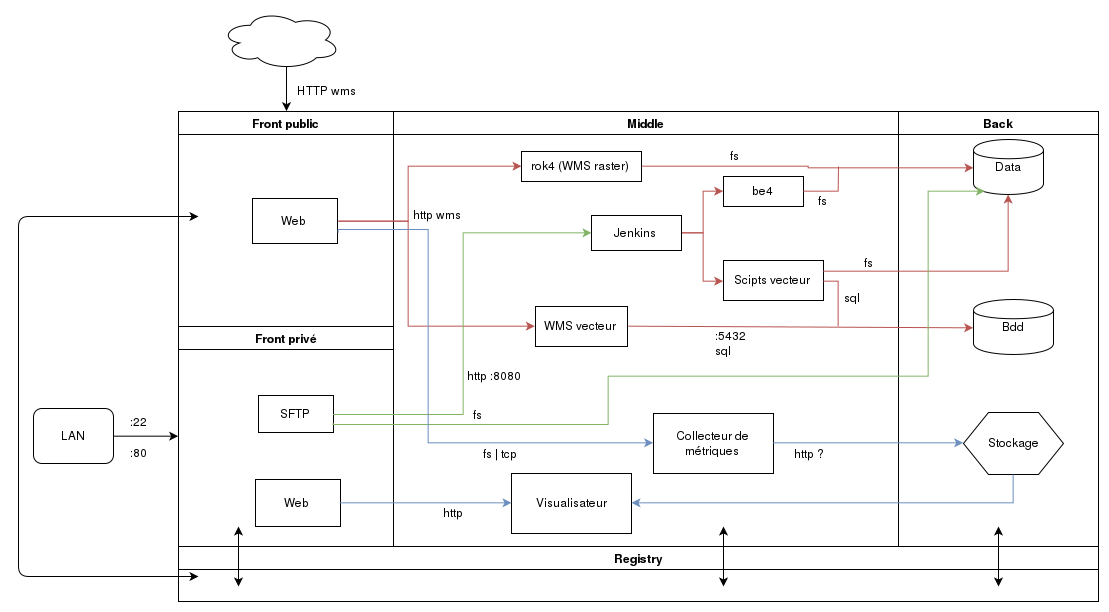

The diagram above was exported from draw.io. Its source (the exported page's mxGraphModel, read from the mxfile embedded in the PNG):
<mxGraphModel dx="1717" dy="1137" grid="1" gridSize="10" guides="1" tooltips="1" connect="1" arrows="1" fold="1" page="0" pageScale="1" pageWidth="1169" pageHeight="826" background="#ffffff" math="0" shadow="0">
  <root>
    <mxCell id="0" style=";html=1;" />
    <mxCell id="1" style=";html=1;" parent="0" />
    <mxCell id="2" value="Front public" style="swimlane;whiteSpace=wrap;html=1;startSize=23;" parent="1" vertex="1">
      <mxGeometry x="150" y="265" width="215" height="215" as="geometry" />
    </mxCell>
    <mxCell id="7" value="Web" style="text;html=1;fillColor=#ffffff;strokeColor=#000000;align=center;verticalAlign=middle;" parent="2" vertex="1">
      <mxGeometry x="74" y="87" width="85" height="45" as="geometry" />
    </mxCell>
    <mxCell id="4" value="Back" style="swimlane;whiteSpace=wrap;html=1;" parent="1" vertex="1">
      <mxGeometry x="870" y="265" width="200" height="435" as="geometry" />
    </mxCell>
    <mxCell id="43" value="Data" style="shape=cylinder;whiteSpace=wrap;html=1;" vertex="1" parent="4">
      <mxGeometry x="75" y="28" width="70" height="55" as="geometry" />
    </mxCell>
    <mxCell id="44" value="Bdd" style="shape=cylinder;whiteSpace=wrap;html=1;" vertex="1" parent="4">
      <mxGeometry x="75" y="188" width="80" height="55" as="geometry" />
    </mxCell>
    <mxCell id="45" value="Stockage" style="shape=hexagon;perimeter=hexagonPerimeter;whiteSpace=wrap;html=1;" vertex="1" parent="4">
      <mxGeometry x="65" y="301" width="100" height="62" as="geometry" />
    </mxCell>
    <mxCell id="54" style="edgeStyle=orthogonalEdgeStyle;rounded=0;html=1;exitX=0.55;exitY=0.95;exitPerimeter=0;entryX=0.5;entryY=0;jettySize=auto;orthogonalLoop=1;" edge="1" parent="1" source="42" target="2">
      <mxGeometry relative="1" as="geometry" />
    </mxCell>
    <mxCell id="42" value="" style="ellipse;shape=cloud;whiteSpace=wrap;html=1;" vertex="1" parent="1">
      <mxGeometry x="192" y="164" width="120" height="59" as="geometry" />
    </mxCell>
    <mxCell id="47" value="Front privé" style="swimlane;whiteSpace=wrap;html=1;startSize=23;" vertex="1" parent="1">
      <mxGeometry x="150" y="480" width="215" height="220" as="geometry">
        <mxRectangle x="150" y="480" width="90" height="23" as="alternateBounds" />
      </mxGeometry>
    </mxCell>
    <mxCell id="48" value="Web" style="text;html=1;fillColor=#ffffff;strokeColor=#000000;align=center;verticalAlign=middle;direction=west;" vertex="1" parent="47">
      <mxGeometry x="77" y="153" width="85" height="47" as="geometry" />
    </mxCell>
    <mxCell id="50" value="SFTP" style="text;html=1;fillColor=#ffffff;strokeColor=#000000;align=center;verticalAlign=middle;" vertex="1" parent="47">
      <mxGeometry x="80" y="69" width="75" height="37" as="geometry" />
    </mxCell>
    <mxCell id="52" value="LAN" style="rounded=1;whiteSpace=wrap;html=1;" vertex="1" parent="1">
      <mxGeometry x="5" y="562" width="80" height="55" as="geometry" />
    </mxCell>
    <mxCell id="55" value="HTTP wms" style="text;html=1;resizable=0;points=[];autosize=1;align=left;verticalAlign=top;spacingTop=-4;" vertex="1" parent="1">
      <mxGeometry x="267" y="235" width="70" height="20" as="geometry" />
    </mxCell>
    <mxCell id="57" value="" style="endArrow=classic;html=1;exitX=1;exitY=0.5;entryX=0;entryY=0.5;" edge="1" parent="1" source="52" target="47">
      <mxGeometry width="50" height="50" relative="1" as="geometry">
        <mxPoint x="-90" y="910" as="sourcePoint" />
        <mxPoint x="-40" y="860" as="targetPoint" />
      </mxGeometry>
    </mxCell>
    <mxCell id="58" value=":80" style="text;html=1;resizable=0;points=[];autosize=1;align=left;verticalAlign=top;spacingTop=-4;direction=west;" vertex="1" parent="1">
      <mxGeometry x="100" y="597" width="30" height="20" as="geometry" />
    </mxCell>
    <mxCell id="59" value=":22" style="text;html=1;resizable=0;points=[];autosize=1;align=left;verticalAlign=top;spacingTop=-4;" vertex="1" parent="1">
      <mxGeometry x="100" y="566" width="30" height="20" as="geometry" />
    </mxCell>
    <mxCell id="60" value="Registry" style="swimlane;whiteSpace=wrap;html=1;" vertex="1" parent="1">
      <mxGeometry x="150" y="700" width="920" height="55" as="geometry" />
    </mxCell>
    <mxCell id="66" value="" style="endArrow=classic;startArrow=classic;html=1;" edge="1" parent="1">
      <mxGeometry width="50" height="50" relative="1" as="geometry">
        <mxPoint x="210" y="740" as="sourcePoint" />
        <mxPoint x="210" y="680" as="targetPoint" />
      </mxGeometry>
    </mxCell>
    <mxCell id="3" value="Middle" style="swimlane;whiteSpace=wrap;html=1;" parent="1" vertex="1">
      <mxGeometry x="365" y="265" width="505" height="435" as="geometry" />
    </mxCell>
    <mxCell id="15" value="rok4 (WMS raster)" style="text;html=1;fillColor=#ffffff;strokeColor=#000000;align=center;verticalAlign=middle;" parent="3" vertex="1">
      <mxGeometry x="128" y="40" width="120" height="30" as="geometry" />
    </mxCell>
    <mxCell id="16" value="WMS vecteur" style="text;html=1;fillColor=#ffffff;strokeColor=#000000;align=center;verticalAlign=middle;" parent="3" vertex="1">
      <mxGeometry x="142" y="195" width="92" height="40" as="geometry" />
    </mxCell>
    <mxCell id="81" style="edgeStyle=orthogonalEdgeStyle;rounded=0;html=1;exitX=1;exitY=0.5;entryX=0;entryY=0.5;endArrow=classic;endFill=1;jettySize=auto;orthogonalLoop=1;fillColor=#f8cecc;strokeColor=#b85450;gradientColor=#ea6b66;" edge="1" parent="3" source="18" target="70">
      <mxGeometry relative="1" as="geometry" />
    </mxCell>
    <mxCell id="96" style="edgeStyle=orthogonalEdgeStyle;rounded=0;html=1;exitX=1;exitY=0.5;entryX=0;entryY=0.5;endArrow=classic;endFill=1;jettySize=auto;orthogonalLoop=1;fillColor=#f8cecc;strokeColor=#b85450;gradientColor=#ea6b66;" edge="1" parent="3" source="18" target="69">
      <mxGeometry relative="1" as="geometry" />
    </mxCell>
    <mxCell id="18" value="Jenkins" style="text;html=1;fillColor=#ffffff;strokeColor=#000000;align=center;verticalAlign=middle;" parent="3" vertex="1">
      <mxGeometry x="198" y="104" width="90" height="35" as="geometry" />
    </mxCell>
    <mxCell id="70" value="be4" style="text;html=1;fillColor=#ffffff;strokeColor=#000000;align=center;verticalAlign=middle;" vertex="1" parent="3">
      <mxGeometry x="330" y="65" width="80" height="30" as="geometry" />
    </mxCell>
    <mxCell id="69" value="Scipts vecteur" style="text;html=1;fillColor=#ffffff;strokeColor=#000000;align=center;verticalAlign=middle;" vertex="1" parent="3">
      <mxGeometry x="330" y="149" width="100" height="40" as="geometry" />
    </mxCell>
    <mxCell id="67" value="" style="endArrow=classic;startArrow=classic;html=1;" edge="1" parent="3">
      <mxGeometry width="50" height="50" relative="1" as="geometry">
        <mxPoint x="330" y="475" as="sourcePoint" />
        <mxPoint x="330" y="415" as="targetPoint" />
      </mxGeometry>
    </mxCell>
    <mxCell id="87" value="http wms" style="text;html=1;resizable=0;points=[];autosize=1;align=left;verticalAlign=top;spacingTop=-4;" vertex="1" parent="3">
      <mxGeometry x="18" y="94" width="60" height="20" as="geometry" />
    </mxCell>
    <mxCell id="88" value=":5432&lt;br&gt;sql" style="text;html=1;resizable=0;points=[];autosize=1;align=left;verticalAlign=top;spacingTop=-4;" vertex="1" parent="3">
      <mxGeometry x="320" y="215" width="50" height="30" as="geometry" />
    </mxCell>
    <mxCell id="89" value="sql" style="text;html=1;resizable=0;points=[];autosize=1;align=left;verticalAlign=top;spacingTop=-4;" vertex="1" parent="3">
      <mxGeometry x="449" y="177" width="30" height="20" as="geometry" />
    </mxCell>
    <mxCell id="90" value="fs" style="text;html=1;resizable=0;points=[];autosize=1;align=left;verticalAlign=top;spacingTop=-4;" vertex="1" parent="3">
      <mxGeometry x="423" y="80" width="20" height="20" as="geometry" />
    </mxCell>
    <mxCell id="91" value="http :8080" style="text;html=1;resizable=0;points=[];autosize=1;align=left;verticalAlign=top;spacingTop=-4;" vertex="1" parent="3">
      <mxGeometry x="72" y="255" width="70" height="20" as="geometry" />
    </mxCell>
    <mxCell id="98" value="fs" style="text;html=1;resizable=0;points=[];autosize=1;align=left;verticalAlign=top;spacingTop=-4;" vertex="1" parent="3">
      <mxGeometry x="335" y="35" width="20" height="20" as="geometry" />
    </mxCell>
    <mxCell id="92" value="fs" style="text;html=1;resizable=0;points=[];autosize=1;align=left;verticalAlign=top;spacingTop=-4;" vertex="1" parent="3">
      <mxGeometry x="78" y="294" width="20" height="20" as="geometry" />
    </mxCell>
    <mxCell id="104" value="Collecteur de métriques" style="whiteSpace=wrap;html=1;" vertex="1" parent="3">
      <mxGeometry x="260" y="302" width="120" height="60" as="geometry" />
    </mxCell>
    <mxCell id="106" value="Visualisateur" style="whiteSpace=wrap;html=1;" vertex="1" parent="3">
      <mxGeometry x="118" y="362" width="120" height="60" as="geometry" />
    </mxCell>
    <mxCell id="108" value="fs | tcp" style="text;html=1;resizable=0;points=[];autosize=1;align=left;verticalAlign=top;spacingTop=-4;" vertex="1" parent="3">
      <mxGeometry x="88" y="333" width="50" height="20" as="geometry" />
    </mxCell>
    <mxCell id="110" value="http ?" style="text;html=1;resizable=0;points=[];autosize=1;align=left;verticalAlign=top;spacingTop=-4;" vertex="1" parent="3">
      <mxGeometry x="399" y="333" width="50" height="20" as="geometry" />
    </mxCell>
    <mxCell id="100" value="fs" style="text;html=1;resizable=0;points=[];autosize=1;align=left;verticalAlign=top;spacingTop=-4;" vertex="1" parent="3">
      <mxGeometry x="469" y="142" width="20" height="20" as="geometry" />
    </mxCell>
    <mxCell id="77" style="edgeStyle=orthogonalEdgeStyle;rounded=0;html=1;exitX=1;exitY=0.5;entryX=0;entryY=0.5;endArrow=classic;endFill=1;jettySize=auto;orthogonalLoop=1;fillColor=#f8cecc;strokeColor=#b85450;gradientColor=#ea6b66;" edge="1" parent="1" source="7" target="15">
      <mxGeometry relative="1" as="geometry">
        <Array as="points">
          <mxPoint x="320" y="375" />
          <mxPoint x="380" y="375" />
          <mxPoint x="380" y="320" />
        </Array>
      </mxGeometry>
    </mxCell>
    <mxCell id="78" style="edgeStyle=orthogonalEdgeStyle;rounded=0;html=1;exitX=1;exitY=0.5;entryX=0;entryY=0.5;endArrow=classic;endFill=1;jettySize=auto;orthogonalLoop=1;fillColor=#f8cecc;strokeColor=#b85450;gradientColor=#ea6b66;" edge="1" parent="1" source="7" target="16">
      <mxGeometry relative="1" as="geometry">
        <Array as="points">
          <mxPoint x="320" y="375" />
          <mxPoint x="380" y="375" />
          <mxPoint x="380" y="480" />
        </Array>
      </mxGeometry>
    </mxCell>
    <mxCell id="79" style="edgeStyle=orthogonalEdgeStyle;rounded=0;html=1;exitX=1;exitY=0.5;endArrow=classic;endFill=1;jettySize=auto;orthogonalLoop=1;fillColor=#f8cecc;strokeColor=#b85450;gradientColor=#ea6b66;" edge="1" parent="1" source="15" target="43">
      <mxGeometry relative="1" as="geometry" />
    </mxCell>
    <mxCell id="71" value="" style="endArrow=classic;html=1;exitX=1;exitY=0.5;entryX=0;entryY=0.5;fillColor=#f8cecc;strokeColor=#b85450;gradientColor=#ea6b66;" edge="1" parent="1" source="16" target="44">
      <mxGeometry width="50" height="50" relative="1" as="geometry">
        <mxPoint x="-90" y="970" as="sourcePoint" />
        <mxPoint x="-40" y="920" as="targetPoint" />
      </mxGeometry>
    </mxCell>
    <mxCell id="84" style="edgeStyle=orthogonalEdgeStyle;rounded=0;html=1;exitX=1;exitY=0.5;endArrow=none;endFill=0;jettySize=auto;orthogonalLoop=1;fillColor=#f8cecc;strokeColor=#b85450;gradientColor=#ea6b66;" edge="1" parent="1" source="69">
      <mxGeometry relative="1" as="geometry">
        <mxPoint x="810" y="480" as="targetPoint" />
        <Array as="points">
          <mxPoint x="810" y="434" />
        </Array>
      </mxGeometry>
    </mxCell>
    <mxCell id="85" style="edgeStyle=orthogonalEdgeStyle;rounded=0;html=1;exitX=1;exitY=0.5;entryX=0;entryY=0.5;endArrow=classic;endFill=1;jettySize=auto;orthogonalLoop=1;fillColor=#d5e8d4;strokeColor=#82b366;gradientColor=#97d077;" edge="1" parent="1" source="50" target="18">
      <mxGeometry relative="1" as="geometry" />
    </mxCell>
    <mxCell id="97" style="edgeStyle=orthogonalEdgeStyle;rounded=0;html=1;exitX=1;exitY=0.5;endArrow=none;endFill=0;jettySize=auto;orthogonalLoop=1;fillColor=#f8cecc;strokeColor=#b85450;gradientColor=#ea6b66;" edge="1" parent="1" source="70">
      <mxGeometry relative="1" as="geometry">
        <mxPoint x="810" y="320" as="targetPoint" />
      </mxGeometry>
    </mxCell>
    <mxCell id="99" style="edgeStyle=orthogonalEdgeStyle;rounded=0;html=1;exitX=1;exitY=0.25;entryX=0.5;entryY=1;endArrow=classic;endFill=1;jettySize=auto;orthogonalLoop=1;fillColor=#f8cecc;strokeColor=#b85450;gradientColor=#ea6b66;" edge="1" parent="1" source="69" target="43">
      <mxGeometry relative="1" as="geometry">
        <Array as="points">
          <mxPoint x="980" y="424" />
        </Array>
      </mxGeometry>
    </mxCell>
    <mxCell id="102" style="edgeStyle=orthogonalEdgeStyle;rounded=0;html=1;exitX=1;exitY=0.75;entryX=0.15;entryY=0.95;entryPerimeter=0;endArrow=classic;endFill=1;jettySize=auto;orthogonalLoop=1;fillColor=#d5e8d4;strokeColor=#82b366;gradientColor=#97d077;" edge="1" parent="1" source="50" target="43">
      <mxGeometry relative="1" as="geometry">
        <Array as="points">
          <mxPoint x="580" y="578" />
          <mxPoint x="580" y="530" />
          <mxPoint x="900" y="530" />
          <mxPoint x="900" y="345" />
        </Array>
      </mxGeometry>
    </mxCell>
    <mxCell id="107" style="edgeStyle=orthogonalEdgeStyle;rounded=0;html=1;exitX=1;exitY=0.75;entryX=0;entryY=0.5;endArrow=classic;endFill=1;jettySize=auto;orthogonalLoop=1;fillColor=#dae8fc;strokeColor=#6c8ebf;gradientColor=#7ea6e0;" edge="1" parent="1" source="7" target="104">
      <mxGeometry relative="1" as="geometry">
        <Array as="points">
          <mxPoint x="309" y="383" />
          <mxPoint x="400" y="383" />
          <mxPoint x="400" y="597" />
        </Array>
      </mxGeometry>
    </mxCell>
    <mxCell id="109" style="edgeStyle=orthogonalEdgeStyle;rounded=0;html=1;exitX=1;exitY=0.5;entryX=0;entryY=0.5;endArrow=classic;endFill=1;jettySize=auto;orthogonalLoop=1;fillColor=#dae8fc;strokeColor=#6c8ebf;gradientColor=#7ea6e0;" edge="1" parent="1" source="104" target="45">
      <mxGeometry relative="1" as="geometry" />
    </mxCell>
    <mxCell id="112" style="edgeStyle=orthogonalEdgeStyle;rounded=0;html=1;exitX=0.5;exitY=1;entryX=1;entryY=0.5;endArrow=classic;endFill=1;jettySize=auto;orthogonalLoop=1;fillColor=#dae8fc;strokeColor=#6c8ebf;gradientColor=#7ea6e0;" edge="1" parent="1" source="45" target="106">
      <mxGeometry relative="1" as="geometry" />
    </mxCell>
    <mxCell id="113" style="edgeStyle=orthogonalEdgeStyle;rounded=0;html=1;exitX=0;exitY=0.5;entryX=0;entryY=0.5;endArrow=classic;endFill=1;jettySize=auto;orthogonalLoop=1;fillColor=#dae8fc;strokeColor=#6c8ebf;gradientColor=#7ea6e0;" edge="1" parent="1" source="48" target="106">
      <mxGeometry relative="1" as="geometry" />
    </mxCell>
    <mxCell id="114" value="http" style="text;html=1;resizable=0;points=[];autosize=1;align=left;verticalAlign=top;spacingTop=-4;" vertex="1" parent="1">
      <mxGeometry x="413" y="657" width="40" height="20" as="geometry" />
    </mxCell>
    <mxCell id="118" value="" style="endArrow=classic;startArrow=classic;html=1;" edge="1" parent="1">
      <mxGeometry width="50" height="50" relative="1" as="geometry">
        <mxPoint x="970" y="740" as="sourcePoint" />
        <mxPoint x="970" y="680" as="targetPoint" />
      </mxGeometry>
    </mxCell>
    <mxCell id="119" value="" style="endArrow=classic;startArrow=classic;html=1;" edge="1" parent="1">
      <mxGeometry width="50" height="50" relative="1" as="geometry">
        <mxPoint x="170" y="370" as="sourcePoint" />
        <mxPoint x="170" y="730" as="targetPoint" />
        <Array as="points">
          <mxPoint x="-10" y="370" />
          <mxPoint x="-10" y="730" />
        </Array>
      </mxGeometry>
    </mxCell>
  </root>
</mxGraphModel>